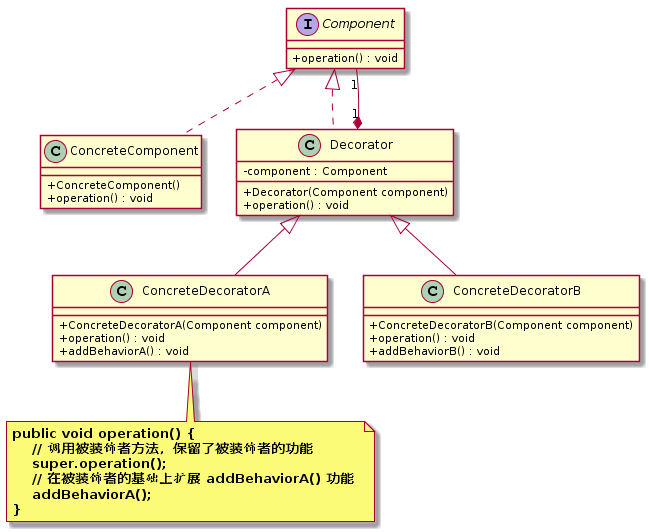

The diagram above was rendered by PlantUML. Its source (embedded in the PNG):
@startuml
skinparam classAttributeIconSize 0
interface Component {
    + operation() : void
}

class ConcreteComponent{
    + ConcreteComponent() 
    + operation() : void
}
Component <|.. ConcreteComponent

class Decorator{
    - component : Component
    + Decorator(Component component) 
    + operation() : void
}
Component <|.. Decorator
Decorator "1" *-- "1" Component
 
class ConcreteDecoratorA{
    + ConcreteDecoratorA(Component component) 
    + operation() : void
    + addBehaviorA() : void
}
Decorator <|-- ConcreteDecoratorA
note bottom  of ConcreteDecoratorA
  <b>public void operation() { </b>
  <b>    // 调用被装饰者方法，保留了被装饰者的功能 </b>
  <b>    super.operation(); </b>
  <b>    // 在被装饰者的基础上扩展 addBehaviorA() 功能 </b>
  <b>    addBehaviorA(); </b>
  <b>} </b>
end note

class ConcreteDecoratorB{
    + ConcreteDecoratorB(Component component) 
    + operation() : void
    + addBehaviorB() : void
}
Decorator <|-- ConcreteDecoratorB
@enduml